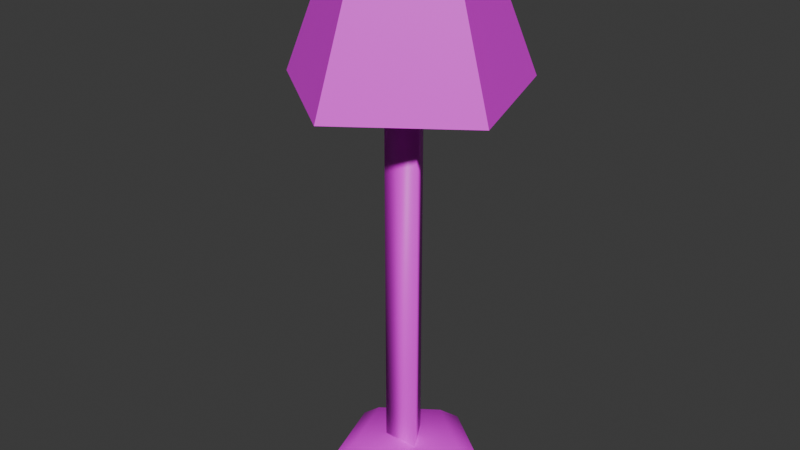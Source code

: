 # Source: StandingLamp.blend  (saved by Blender 4.2.66; exported with 4.5.12 LTS)
import bpy
from mathutils import Matrix  # noqa: F401  (used for matrix-valued properties, if any)

bpy.ops.wm.read_factory_settings(use_empty=True)
scene = bpy.context.scene
scene.name = 'Scene'

# ---- collections
col_collection = bpy.data.collections.new('Collection'); scene.collection.children.link(col_collection)

# ---- images (referenced by path relative to the original .blend; pixels are not part of the script)
import os
ASSET_DIR = os.environ.get("B2B_ASSET_DIR", "")  # directory of the original .blend (textures are referenced by path, not embedded)
HERE = os.path.dirname(os.path.abspath(__file__))  # packed textures are extracted next to this script under _unpacked/

def load_image(name, relpath, width, height, colorspace="sRGB"):
    """Load a texture the original file referenced (path relative to the .blend, or extracted next to this script)."""
    p = next((c for c in (os.path.join(HERE, relpath), os.path.join(ASSET_DIR, relpath)) if relpath and os.path.exists(c)), "")
    if p:
        img = bpy.data.images.load(p, check_existing=True)
        img.name = name
    else:  # same state as the original file: an image datablock whose file is absent (Cycles renders it pink)
        img = bpy.data.images.new(name, width, height)
        img.source = "FILE"
        img.filepath = "//" + (relpath or name)
    img.colorspace_settings.name = colorspace
    return img
img_standinglamp = load_image('StandingLamp', 'StandingLamp.png', 1024, 1024, 'sRGB')

# ---- materials (node trees are filled in below, after node groups)
mat_material_001 = bpy.data.materials.new('Material.001')

# ---- material node trees
mat_material_001.use_nodes = True; mat_material_001.node_tree.nodes.clear()
_N = mat_material_001.node_tree.nodes; _L = mat_material_001.node_tree.links
n0 = _N.new('ShaderNodeBsdfPrincipled'); n0.name = 'Principled BSDF'; n0.location = (10, 300)
n1 = _N.new('ShaderNodeOutputMaterial'); n1.name = 'Material Output'; n1.location = (300, 300)
n2 = _N.new('ShaderNodeTexImage'); n2.name = 'Image Texture'; n2.location = (-280, 275)
n2.image = img_standinglamp
_L.new(n0.outputs[0], n1.inputs[0])
_L.new(n2.outputs[0], n0.inputs[0])
_L.new(n2.outputs[1], n0.inputs[4])
n1.is_active_output = True

# ---- world
world_world = bpy.data.worlds.new('World'); scene.world = world_world
world_world.use_nodes = True; world_world.node_tree.nodes.clear()
_N = world_world.node_tree.nodes; _L = world_world.node_tree.links
n0 = _N.new('ShaderNodeOutputWorld'); n0.name = 'World Output'; n0.location = (300, 300)
n1 = _N.new('ShaderNodeBackground'); n1.name = 'Background'; n1.location = (10, 300)
n1.inputs[0].default_value = (0.05088, 0.05088, 0.05088, 1.0)
_L.new(n1.outputs[0], n0.inputs[0])
n0.is_active_output = True
world_world.color = (0.05088, 0.05088, 0.05088)
world_world.sun_shadow_jitter_overblur = 0.0

# ---- meshes
me_circle = bpy.data.meshes.new('Circle')
me_circle.from_pydata([(0.0, 0.25, 0.0), (-0.2378, 0.07725, 0.0), (-0.1469, -0.2023, 0.0), (0.1469, -0.2023, 0.0), (0.2378, 0.07725, 0.0), (0.0, 0.161, 0.07634), (-0.1532, 0.04976, 0.07634), (-0.09466, -0.1303, 0.07634), (0.09466, -0.1303, 0.07634), (0.1532, 0.04976, 0.07634), (0.0, 7.451e-10, 0.07634), (0.0, 0.0625, 0.03956), (-0.05413, -0.03125, 0.03956), (0.05413, -0.03125, 0.03956), (0.05413, -0.03125, 1.393), (-0.05413, -0.03125, 1.393), (0.0, 0.0625, 1.393), (0.1066, 0.1468, 1.58), (-0.1066, 0.1468, 1.58), (-0.1726, -0.05607, 1.58), (1.081e-08, -0.1814, 1.58), (0.1726, -0.05607, 1.58), (0.202, 0.2781, 1.169), (-0.202, 0.2781, 1.169), (-0.3269, -0.1062, 1.169), (2.049e-08, -0.3437, 1.169), (0.3269, -0.1062, 1.169), (0.2497, -0.08114, 1.374), (1.565e-08, -0.2626, 1.374), (-0.2497, -0.08114, 1.374), (-0.1543, 0.2124, 1.374), (0.1543, 0.2124, 1.374), (0.1066, 0.1468, 1.58), (-0.1726, -0.05607, 1.58), (1.081e-08, -0.1814, 1.58), (0.1726, -0.05607, 1.58), (0.202, 0.2781, 1.169), (-0.3269, -0.1062, 1.169), (2.049e-08, -0.3437, 1.169), (0.3269, -0.1062, 1.169)], [(36, 32), (37, 33), (39, 35), (38, 34)], [(2, 1, 6, 7), (0, 4, 9, 5), (3, 2, 7, 8), (1, 0, 5, 6), (4, 3, 8, 9), (5, 9, 10), (8, 7, 10), (6, 5, 10), (9, 8, 10), (7, 6, 10), (13, 12, 15, 14), (11, 13, 14, 16), (12, 11, 16, 15), (16, 14, 15), (26, 22, 17, 21), (22, 23, 18, 17), (23, 24, 19, 18), (24, 25, 20, 19), (25, 26, 21, 20), (30, 31, 27, 28, 29)])
me_circle.polygons.foreach_set('use_smooth', [1, 1, 1, 1, 1, 1, 1, 1, 1, 1, 1, 1, 1, 1, 0, 0, 0, 0, 0, 0])
_uv = me_circle.uv_layers.new(name='UVMap')
_uv.uv.foreach_set('vector', [0.8685, 0.9491, 0.6464, 0.9487, 0.6987, 0.8885, 0.8134, 0.8922, 0.5766, 0.7752, 0.753, 0.6666, 0.7579, 0.7392, 0.658, 0.7966, 0.9343, 0.7725, 0.8685, 0.9491, 0.8134, 0.8922, 0.8527, 0.7991, 0.6464, 0.9487, 0.5766, 0.7752, 0.658, 0.7966, 0.6987, 0.8885, 0.753, 0.6666, 0.9343, 0.7725, 0.8527, 0.7991, 0.7579, 0.7392, 0.658, 0.7966, 0.7579, 0.7392, 0.7562, 0.8232, 0.8527, 0.7991, 0.8134, 0.8922, 0.7562, 0.8232, 0.6987, 0.8885, 0.658, 0.7966, 0.7562, 0.8232, 0.7579, 0.7392, 0.8527, 0.7991, 0.7562, 0.8232, 0.8134, 0.8922, 0.6987, 0.8885, 0.7562, 0.8232, 0.7497, 0.03122, 0.8379, 0.03122, 0.8379, 0.5977, 0.7497, 0.5977, 0.6614, 0.03122, 0.7497, 0.03122, 0.7497, 0.5977, 0.6614, 0.5977, 0.8379, 0.03122, 0.9262, 0.03122, 0.9262, 0.5977, 0.8379, 0.5977, 0.7938, 0.6331, 0.7497, 0.5977, 0.8379, 0.5977, 0.03942, 0.02935, 0.6008, 0.02935, 0.4683, 0.5292, 0.1719, 0.5292, 0.03942, 0.02935, 0.6008, 0.02935, 0.4683, 0.5292, 0.1719, 0.5292, 0.03942, 0.02935, 0.6008, 0.02935, 0.4683, 0.5292, 0.1719, 0.5292, 0.03942, 0.02935, 0.6008, 0.02935, 0.4683, 0.5292, 0.1719, 0.5292, 0.03942, 0.02935, 0.6008, 0.02935, 0.4683, 0.5292, 0.1719, 0.5292, 0.1371, 0.5793, 0.4439, 0.5805, 0.5374, 0.8241, 0.2883, 0.9735, 0.04086, 0.8222])
me_circle.materials.append(mat_material_001)
me_circle.update()

# ---- objects
ob_standinglamp = bpy.data.objects.new('StandingLamp', me_circle)

# ---- transforms, parenting, visibility, modifiers, constraints
ob_standinglamp.location = (0.0, 0.0, 0.0)

# ---- collection membership
col_collection.objects.link(ob_standinglamp)

# ---- scene / render settings (as saved in the file)
scene.frame_start = 1; scene.frame_end = 250; scene.frame_set(0)
scene.render.engine = 'BLENDER_EEVEE_NEXT'
bpy.context.view_layer.update()

# ---- added for rendering (the .blend has no active camera and no usable light): camera, sun
cam_auto = bpy.data.cameras.new('AutoCamera')
cam_auto.lens = 50.0
cam_auto.sensor_width = 36.0
cam_auto.clip_end = 1000.0
ob_auto_camera = bpy.data.objects.new('AutoCamera', cam_auto)
scene.collection.objects.link(ob_auto_camera)
ob_auto_camera.location = (1.68324, -2.05271, 2.1365)
ob_auto_camera.rotation_euler = (1.09748, -7.21219e-08, 0.694738)
scene.camera = ob_auto_camera
light_auto_sun = bpy.data.lights.new('AutoSun', 'SUN')
light_auto_sun.energy = 3.0
light_auto_sun.angle = 0.0523599
ob_auto_sun = bpy.data.objects.new('AutoSun', light_auto_sun)
scene.collection.objects.link(ob_auto_sun)
ob_auto_sun.rotation_euler = (0.872665, 0.174533, 0.523599)
bpy.context.view_layer.update()
